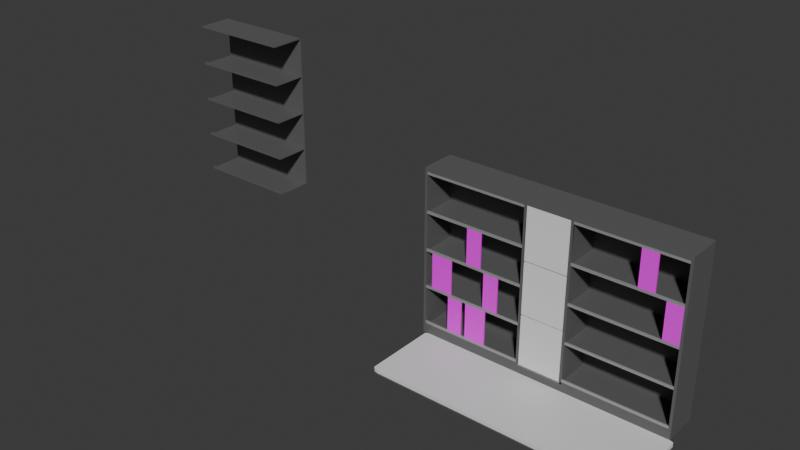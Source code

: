 # Source: LabBench.blend  (saved by Blender 4.0.36; exported with 4.5.12 LTS)
import bpy
from mathutils import Matrix  # noqa: F401  (used for matrix-valued properties, if any)

bpy.ops.wm.read_factory_settings(use_empty=True)
scene = bpy.context.scene
scene.name = 'Scene'

# ---- collections
col_labbench = bpy.data.collections.new('LabBench'); scene.collection.children.link(col_labbench)

# ---- images (referenced by path relative to the original .blend; pixels are not part of the script)
import os
ASSET_DIR = os.environ.get("B2B_ASSET_DIR", "")  # directory of the original .blend (textures are referenced by path, not embedded)
HERE = os.path.dirname(os.path.abspath(__file__))  # packed textures are extracted next to this script under _unpacked/

def load_image(name, relpath, width, height, colorspace="sRGB"):
    """Load a texture the original file referenced (path relative to the .blend, or extracted next to this script)."""
    p = next((c for c in (os.path.join(HERE, relpath), os.path.join(ASSET_DIR, relpath)) if relpath and os.path.exists(c)), "")
    if p:
        img = bpy.data.images.load(p, check_existing=True)
        img.name = name
    else:  # same state as the original file: an image datablock whose file is absent (Cycles renders it pink)
        img = bpy.data.images.new(name, width, height)
        img.source = "FILE"
        img.filepath = "//" + (relpath or name)
    img.colorspace_settings.name = colorspace
    return img
img_bigswitch_jpg = load_image('BigSwitch.jpg', 'BigSwitch.jpg', 1024, 1024, 'sRGB')
img_smallswitch_png = load_image('smallSwitch.png', 'smallSwitch.png', 1024, 1024, 'sRGB')

# ---- materials (node trees are filled in below, after node groups)
mat_benchgray = bpy.data.materials.new('BenchGray')
mat_benchgray.use_transparent_shadow = False
mat_railing = bpy.data.materials.new('Railing')
mat_railing.use_transparent_shadow = False
mat_largecomponentswitch = bpy.data.materials.new('LargeComponentSwitch')
mat_largecomponentswitch.use_transparent_shadow = False
mat_smallcomponent = bpy.data.materials.new('SmallComponent')
mat_smallcomponent.use_transparent_shadow = False
mat_table = bpy.data.materials.new('Table')
mat_table.use_transparent_shadow = False
mat_benchgray_001 = bpy.data.materials.new('BenchGray.001')
mat_benchgray_001.use_transparent_shadow = False
mat_railing_001 = bpy.data.materials.new('Railing.001')
mat_railing_001.use_transparent_shadow = False

# ---- material node trees
mat_benchgray.use_nodes = True; mat_benchgray.node_tree.nodes.clear()
_N = mat_benchgray.node_tree.nodes; _L = mat_benchgray.node_tree.links
n0 = _N.new('ShaderNodeBsdfPrincipled'); n0.name = 'Principled BSDF'; n0.location = (10, 300)
n0.inputs[0].default_value = (0.1189, 0.1189, 0.1189, 1.0)
n0.inputs[3].default_value = 1.45
n1 = _N.new('ShaderNodeOutputMaterial'); n1.name = 'Material Output'; n1.location = (300, 300)
_L.new(n0.outputs[0], n1.inputs[0])
n1.is_active_output = True
mat_railing.use_nodes = True; mat_railing.node_tree.nodes.clear()
_N = mat_railing.node_tree.nodes; _L = mat_railing.node_tree.links
n0 = _N.new('ShaderNodeBsdfPrincipled'); n0.name = 'Principled BSDF'; n0.location = (10, 300)
n0.inputs[0].default_value = (0.3984, 0.3984, 0.3984, 1.0)
n0.inputs[1].default_value = 0.3313
n0.inputs[3].default_value = 1.45
n1 = _N.new('ShaderNodeOutputMaterial'); n1.name = 'Material Output'; n1.location = (300, 300)
_L.new(n0.outputs[0], n1.inputs[0])
n1.is_active_output = True
mat_largecomponentswitch.use_nodes = True; mat_largecomponentswitch.node_tree.nodes.clear()
_N = mat_largecomponentswitch.node_tree.nodes; _L = mat_largecomponentswitch.node_tree.links
n0 = _N.new('ShaderNodeBsdfPrincipled'); n0.name = 'Principled BSDF'; n0.location = (10, 300)
n0.inputs[3].default_value = 1.45
n1 = _N.new('ShaderNodeOutputMaterial'); n1.name = 'Material Output'; n1.location = (300, 300)
n2 = _N.new('ShaderNodeTexImage'); n2.name = 'Image Texture'; n2.location = (-410, 232)
n2.width = 304
n2.image = img_bigswitch_jpg
_L.new(n0.outputs[0], n1.inputs[0])
_L.new(n2.outputs[0], n0.inputs[0])
n1.is_active_output = True
mat_smallcomponent.use_nodes = True; mat_smallcomponent.node_tree.nodes.clear()
_N = mat_smallcomponent.node_tree.nodes; _L = mat_smallcomponent.node_tree.links
n0 = _N.new('ShaderNodeBsdfPrincipled'); n0.name = 'Principled BSDF'; n0.location = (10, 300)
n0.inputs[3].default_value = 1.45
n1 = _N.new('ShaderNodeOutputMaterial'); n1.name = 'Material Output'; n1.location = (300, 300)
n2 = _N.new('ShaderNodeTexImage'); n2.name = 'Image Texture'; n2.location = (-450, 241)
n2.image = img_smallswitch_png
_L.new(n0.outputs[0], n1.inputs[0])
_L.new(n2.outputs[0], n0.inputs[0])
n1.is_active_output = True
mat_table.use_nodes = True; mat_table.node_tree.nodes.clear()
_N = mat_table.node_tree.nodes; _L = mat_table.node_tree.links
n0 = _N.new('ShaderNodeBsdfPrincipled'); n0.name = 'Principled BSDF'; n0.location = (10, 300)
n0.inputs[3].default_value = 1.45
n1 = _N.new('ShaderNodeOutputMaterial'); n1.name = 'Material Output'; n1.location = (300, 300)
_L.new(n0.outputs[0], n1.inputs[0])
n1.is_active_output = True
mat_benchgray_001.use_nodes = True; mat_benchgray_001.node_tree.nodes.clear()
_N = mat_benchgray_001.node_tree.nodes; _L = mat_benchgray_001.node_tree.links
n0 = _N.new('ShaderNodeBsdfPrincipled'); n0.name = 'Principled BSDF'; n0.location = (10, 300)
n0.inputs[0].default_value = (0.1189, 0.1189, 0.1189, 1.0)
n0.inputs[3].default_value = 1.45
n1 = _N.new('ShaderNodeOutputMaterial'); n1.name = 'Material Output'; n1.location = (300, 300)
_L.new(n0.outputs[0], n1.inputs[0])
n1.is_active_output = True
mat_railing_001.use_nodes = True; mat_railing_001.node_tree.nodes.clear()
_N = mat_railing_001.node_tree.nodes; _L = mat_railing_001.node_tree.links
n0 = _N.new('ShaderNodeBsdfPrincipled'); n0.name = 'Principled BSDF'; n0.location = (10, 300)
n0.inputs[0].default_value = (0.3984, 0.3984, 0.3984, 1.0)
n0.inputs[1].default_value = 0.3313
n0.inputs[3].default_value = 1.45
n1 = _N.new('ShaderNodeOutputMaterial'); n1.name = 'Material Output'; n1.location = (300, 300)
_L.new(n0.outputs[0], n1.inputs[0])
n1.is_active_output = True

# ---- world
world_world = bpy.data.worlds.new('World'); scene.world = world_world
world_world.use_nodes = True; world_world.node_tree.nodes.clear()
_N = world_world.node_tree.nodes; _L = world_world.node_tree.links
n0 = _N.new('ShaderNodeOutputWorld'); n0.name = 'World Output'; n0.location = (300, 300)
n1 = _N.new('ShaderNodeBackground'); n1.name = 'Background'; n1.location = (10, 300)
n1.inputs[0].default_value = (0.05088, 0.05088, 0.05088, 1.0)
_L.new(n1.outputs[0], n0.inputs[0])
n0.is_active_output = True
world_world.color = (0.05088, 0.05088, 0.05088)
world_world.use_sun_shadow = False
world_world.sun_shadow_jitter_overblur = 0.0

# ---- meshes
me_vert_007 = bpy.data.meshes.new('Vert.007')
me_vert_007.from_pydata([(-0.1968, -0.06867, 0.6011), (-0.9968, -0.06867, 0.6011), (-0.1968, -0.06867, 0.6211), (-0.9968, -0.06867, 0.6211), (-0.9968, -0.05867, 0.6011), (-0.1968, -0.05867, 0.6011), (-0.1968, -0.05867, 0.6211), (-0.9968, 0.2113, -0.6189), (-0.1968, 0.2113, -0.6189), (-0.1968, -0.06867, -0.5989), (-0.9968, 0.2113, -0.2989), (-0.1968, 0.2113, -0.2989), (-0.9968, -0.06867, -0.2989), (-0.9968, 0.2113, 0.001094), (-0.1968, 0.2113, 0.001094), (-0.9968, 0.2113, 0.3011), (-0.1968, 0.2113, 0.3011), (-0.1968, -0.06867, 0.3011), (-0.9968, -0.06867, 0.3011), (-0.9968, 0.2113, 0.6211), (-0.1968, 0.2113, 0.6211), (-0.1768, -0.06867, -0.6189), (-0.1768, 0.2113, -0.6189), (-0.1768, -0.06867, 0.6511), (-0.1768, 0.2113, 0.6511), (-1.017, 0.2113, 0.6511), (-1.017, -0.06867, 0.6511), (-1.017, 0.2113, -0.6189), (-1.017, -0.06867, -0.6189), (-0.9968, -0.06867, -0.5989), (-0.1968, -0.06867, -0.5789), (-0.9968, -0.06867, -0.5789), (-0.9968, -0.05867, -0.5989), (-0.1968, -0.05867, -0.5989), (-0.9968, -0.05867, -0.5789), (-0.1968, -0.05867, -0.5789), (-0.1968, -0.06867, -0.2989), (-0.1968, -0.06867, -0.2789), (-0.9968, -0.06867, -0.2789), (-0.9968, -0.05867, -0.2989), (-0.1968, -0.05867, -0.2989), (-0.9968, -0.05867, -0.2789), (-0.1968, -0.05867, -0.2789), (-0.1968, -0.06867, 0.001094), (-0.9968, -0.06867, 0.001094), (-0.1968, -0.06867, 0.02109), (-0.9968, -0.06867, 0.02109), (-0.9968, -0.05867, 0.001094), (-0.1968, -0.05867, 0.001094), (-0.9968, -0.05867, 0.02109), (-0.1968, -0.05867, 0.02109), (-0.1968, -0.06867, 0.3211), (-0.9968, -0.06867, 0.3211), (-0.9968, -0.05867, 0.3011), (-0.1968, -0.05867, 0.3011), (-0.9968, -0.05867, 0.3211), (-0.1968, -0.05867, 0.3211), (0.9782, -0.06867, 0.6011), (0.1782, -0.06867, 0.6011), (0.9782, -0.06867, 0.6211), (0.1782, -0.06867, 0.6211), (0.1782, -0.05867, 0.6011), (0.9782, -0.05867, 0.6011), (0.1782, -0.05867, 0.6211), (0.9782, -0.05867, 0.6211), (0.1782, 0.2113, -0.6189), (0.9782, 0.2113, -0.6189), (0.9782, -0.06867, -0.5989), (0.1782, 0.2113, -0.2989), (0.1782, -0.06867, -0.2989), (0.1782, 0.2113, 0.001094), (0.9782, 0.2113, 0.001094), (0.1782, 0.2113, 0.6211), (0.9782, 0.2113, 0.6211), (0.9982, -0.06867, -0.6189), (0.9982, 0.2113, -0.6189), (0.9982, -0.06867, 0.6511), (0.9982, 0.2113, 0.6511), (0.1582, 0.2113, 0.6511), (0.1582, -0.06867, 0.6511), (0.1582, 0.2113, -0.6189), (0.1582, -0.06867, -0.6189), (0.9782, -0.06867, -0.5789), (0.1782, -0.06867, -0.5789), (0.1782, -0.05867, -0.5989), (0.1782, -0.05867, -0.5789), (0.9782, -0.05867, -0.5789), (0.9782, -0.06867, -0.2989), (0.1782, -0.06867, -0.2789), (0.1782, -0.05867, -0.2989), (0.9782, -0.06867, 0.001094), (0.1782, -0.06867, 0.001094), (0.9782, -0.06867, 0.02109), (0.1782, -0.06867, 0.02109), (0.1782, -0.05867, 0.001094), (0.9782, -0.05867, 0.001094), (0.1782, -0.05867, 0.02109), (0.9782, -0.05867, 0.02109), (0.9782, -0.06867, 0.3211), (0.1782, -0.06867, 0.3211), (0.1782, -0.05867, 0.3211), (0.9782, -0.05867, 0.3211), (-0.1768, -0.06867, 0.6211), (0.1582, -0.06867, 0.6211), (-0.1768, 0.2113, 0.6211), (0.1582, 0.2113, 0.6211), (0.1782, -0.06867, -0.5989), (-1.017, -0.06867, 0.6211), (-0.1968, -0.06867, -0.6189), (-0.9968, -0.06867, -0.6189), (0.9982, -0.06867, 0.6211), (0.1782, -0.06867, -0.6189), (0.9982, -0.06867, -0.5989), (-0.1768, -0.06867, -0.6089), (0.1582, -0.06867, -0.6089), (-0.1968, 0.2113, -0.6789), (-0.9968, 0.2113, -0.6789), (-0.1768, 0.2113, -0.6789), (-1.017, 0.2113, -0.6789), (-1.017, -0.06867, -0.6789), (-0.1768, -0.06867, -0.6789), (0.9782, 0.2113, -0.6789), (0.1782, 0.2113, -0.6789), (0.9982, -0.06867, -0.6789), (0.9982, 0.2113, -0.6789), (0.1582, 0.2113, -0.6789), (0.1582, -0.06867, -0.6789), (-0.1968, 0.2113, 0.3111), (-0.9968, 0.2113, 0.3111), (-0.9968, -0.05867, 0.3111), (-0.9968, -0.06867, 0.3111), (-0.1968, -0.05867, 0.3111), (-0.9968, 0.2013, 0.6211), (-0.1968, 0.2013, 0.6211), (-0.9968, 0.2013, 0.3111), (-0.1968, 0.2013, 0.3111), (-0.1968, 0.2013, 0.001094), (-0.9968, 0.2013, 0.001094), (-0.1968, 0.2013, 0.3011), (-0.9968, 0.2013, 0.3011), (-0.1968, 0.2013, -0.2989), (-0.9968, 0.2013, -0.2989), (-0.1968, 0.2013, -0.6189), (-0.9968, 0.2013, -0.6189), (-0.9968, -0.05867, 0.006094), (-0.1968, -0.05867, 0.006094), (-0.1968, -0.06867, 0.006094), (-0.1968, 0.2113, 0.006094), (-0.1968, 0.2013, 0.006094), (-0.9968, 0.2013, 0.006094), (0.9782, 0.2013, -0.6189), (0.1782, 0.2013, -0.6189), (0.9782, 0.2013, 0.6211), (0.1782, 0.2013, 0.6211), (0.9782, 0.2113, 0.6161), (0.1782, 0.2113, 0.6161), (0.1782, 0.2009, -0.5989), (0.9782, 0.2009, -0.5989), (0.1782, 0.2113, -0.2889), (0.1782, 0.2113, 0.01109), (0.9782, 0.2113, 0.01109), (0.9782, 0.2013, -0.2989), (0.1782, -0.06867, 0.01109), (0.9782, -0.06867, 0.01109), (0.1782, -0.05867, 0.3011), (0.1782, 0.2113, 0.3011), (0.1782, -0.06867, 0.3011), (0.9782, 0.2113, 0.3111), (0.9782, -0.05867, 0.3111), (0.9782, -0.05867, 0.3011), (0.9782, -0.05867, 0.3061), (0.9782, 0.2113, 0.3061), (0.9782, -0.06867, 0.3011), (0.9782, 0.2113, 0.3011), (0.1782, 0.2113, 0.3111), (0.1782, -0.05867, 0.3111), (0.1782, -0.05867, 0.3061), (0.9782, -0.05867, -0.5989), (0.1782, 0.2113, 0.3061), (-0.9968, 0.2113, -0.2889), (-0.1968, 0.2113, -0.2889), (-0.9968, -0.06867, -0.2889), (-0.1968, -0.06867, -0.2889), (0.1794, 0.2113, -0.299), (0.9794, -0.06867, -0.299), (0.1794, -0.06867, -0.299), (0.9794, -0.06867, -0.279), (0.1794, -0.06867, -0.279), (0.1794, -0.05867, -0.279), (0.9794, -0.05867, -0.279), (0.1794, 0.2113, -0.289), (0.1794, -0.05867, -0.289), (0.9794, -0.05867, -0.289), (0.1794, 0.2013, -0.289), (0.9794, 0.2013, -0.299), (0.1794, 0.2013, -0.299), (0.9794, 0.2013, -0.289)], [(36, 40), (69, 88), (69, 89), (130, 18), (130, 129), (87, 90), (158, 68), (93, 162), (92, 163), (165, 178), (171, 173), (82, 86), (86, 67), (82, 59), (59, 87), (157, 161), (53, 139), (190, 183), (189, 192), (59, 184)], [(102, 2, 0, 9, 108, 21), (2, 0, 5, 6), (107, 102, 23, 26), (0, 1, 4, 5), (36, 12, 10, 11), (24, 25, 26, 23), (20, 19, 7, 27, 25, 24, 22, 8), (9, 30, 31, 29), (33, 32, 34, 35), (30, 9, 33, 35), (29, 31, 34, 32), (31, 30, 35, 34), (37, 38, 12, 36), (40, 39, 41, 42), (12, 38, 41, 39), (38, 37, 42, 41), (43, 45, 46, 44), (48, 50, 49, 47), (45, 50, 48, 43), (44, 47, 49, 46), (46, 45, 50, 49), (133, 132, 134, 135), (51, 56, 54, 17), (18, 53, 55, 52), (52, 51, 56, 55), (57, 59, 60, 58), (59, 64, 62, 57), (115, 117, 125, 122, 121, 124, 123, 126, 120, 119, 118, 116), (67, 82, 83, 106), (177, 84, 85, 86), (106, 83, 85, 84), (92, 97, 95, 90), (91, 94, 96, 93), (93, 92, 97, 96), (172, 98, 99, 166), (98, 101, 169, 172), (166, 164, 100, 99), (79, 78, 24, 23), (74, 123, 124, 75), (78, 105, 104, 24), (77, 78, 79, 76), (62, 57, 58, 61), (60, 58, 106), (79, 23, 102, 103), (73, 66, 150, 152), (28, 21, 109, 29, 3, 107), (29, 109, 21, 108, 9), (1, 0, 2, 3), (60, 59, 110, 76, 79, 103), (81, 111, 106, 60, 103), (111, 74, 112, 67, 106, 81), (74, 76, 110, 59, 67, 112), (127, 128, 134, 135), (80, 22, 104, 105), (24, 104, 102, 23), (102, 104, 20, 2), (79, 103, 60, 63, 72, 105, 78), (81, 114, 113, 21), (36, 11, 8, 108), (75, 124, 121, 122, 125, 117, 115, 116, 118, 27, 7, 8, 22, 80, 65, 66), (26, 25, 27, 118, 119, 28), (166, 165, 72, 63), (70, 165, 166, 91), (91, 69, 68, 70), (65, 68, 69, 111), (16, 17, 2, 20), (14, 11, 36, 43), (15, 128, 127, 16), (15, 16, 138, 139), (13, 14, 11, 10), (8, 7, 10, 11), (20, 127, 128, 19), (20, 19, 132, 133), (135, 134, 139, 138), (102, 2, 3, 107, 132, 19, 20, 133), (137, 136, 138, 139), (16, 14, 136, 138), (14, 13, 137, 136), (13, 15, 139, 137), (15, 16, 14, 13), (136, 137, 141, 140), (140, 141, 143, 142), (7, 109, 143), (109, 108, 142, 143), (81, 21, 120, 126), (81, 126, 123, 74, 111), (21, 28, 119, 120), (12, 109, 143, 10), (3, 12, 10, 19), (17, 16, 14, 43), (43, 48, 145, 146), (144, 145, 146, 147, 148, 149), (137, 136, 148, 149), (47, 137, 149, 144), (136, 14, 147, 148), (44, 137, 136, 43), (77, 75, 80, 78), (65, 72, 153, 151), (72, 73, 152, 153), (66, 65, 151, 150), (151, 150, 152, 153), (59, 73, 154), (72, 60, 155), (60, 155, 154, 59), (90, 172, 173, 71), (84, 177, 157, 156), (172, 59, 154, 173), (91, 70, 159, 162), (71, 90, 163, 160), (90, 92, 93, 91), (159, 162, 163, 160), (71, 90, 91, 70, 159, 160), (98, 101, 100, 99), (166, 164, 176), (169, 172, 170), (173, 169, 168, 167), (164, 165, 174, 175), (172, 166, 164, 100, 101, 169), (83, 82, 67, 177, 86, 85), (168, 167, 174, 175), (165, 173, 169, 166), (182, 180, 179, 181), (129, 131, 127, 134), (52, 18, 17, 51), (17, 18, 139, 138), (131, 54, 17, 18, 53, 129, 55, 56), (187, 186, 189, 188), (187, 185, 184, 186), (184, 185, 195, 194), (75, 77, 76, 74), (177, 67, 157), (71, 157, 177, 67, 90), (193, 191, 192, 196), (111, 65, 142, 108)])
me_vert_007.polygons.foreach_set('material_index', [0, 1, 0, 1, 0, 0, 0, 1, 1, 1, 1, 1, 1, 1, 1, 1, 1, 1, 1, 1, 1, 0, 1, 1, 1, 1, 1, 0, 1, 1, 1, 1, 1, 1, 1, 1, 1, 0, 0, 0, 0, 1, 1, 0, 0, 0, 0, 1, 0, 0, 0, 0, 1, 0, 0, 0, 1, 1, 0, 0, 0, 0, 0, 0, 0, 0, 0, 0, 1, 0, 0, 0, 0, 1, 0, 0, 1, 0, 1, 0, 0, 0, 0, 0, 0, 0, 0, 0, 0, 0, 1, 0, 0, 1, 0, 0, 0, 0, 0, 0, 0, 0, 1, 0, 0, 0, 0, 0, 1, 1, 0, 0, 1, 1, 1, 1, 1, 1, 1, 0, 0, 0, 0, 1, 0, 1, 1, 1, 0, 0, 1, 0, 0, 0])
_uv = me_vert_007.uv_layers.new(name='UVMap')
_uv.uv.foreach_set('vector', [0.0, 0.0, 0.0, 0.0, 0.0, 0.0, 0.0, 0.0, 0.0, 0.0, 0.0, 0.0, 0.4836, 3.541e-11, 0.4836, 1.485e-18, 0.4836, 0.01235, 0.4836, 0.01235, 0.0, 0.0, 0.0, 0.0, 0.0, 0.0, 0.0, 0.0, 0.4836, 1.485e-18, 0.4836, 0.01235, 0.4836, 0.9877, 0.4836, 0.01235, 0.0, 0.0, 0.0, 0.0, 0.0, 0.0, 0.0, 0.0, 0.0, 0.0, 0.0, 0.0, 0.0, 0.0, 0.0, 0.0, 0.0, 0.0, 0.0, 0.0, 0.0, 0.0, 0.0, 0.0, 0.0, 0.0, 0.0, 0.0, 0.0, 0.0, 0.0, 0.0, 0.316, 1.08, 0.5504, 1.08, 0.5504, -0.09032, 0.316, -0.09032, 0.4836, -7.366e-08, 0.4836, 0.9877, 0.4836, 0.9877, 0.4836, -7.362e-08, 0.4836, 3.541e-11, 0.4836, 1.485e-18, 0.4836, 0.01235, 0.4836, 0.01235, 0.4836, 0.01235, 0.4836, 0.01235, 0.4836, -3.449e-08, 0.4836, -3.453e-08, 0.4836, 0.9877, 0.4836, -7.366e-08, 0.4836, -7.367e-08, 0.4836, 0.9877, 0.4836, -7.366e-08, 0.4836, 0.01235, 0.0, 0.0, 0.0, 0.0, 0.4836, -7.366e-08, 0.4836, 0.9877, 0.4836, 0.9877, 0.4836, -7.362e-08, 0.4836, 0.01235, 0.4836, 0.01235, 0.4836, -3.449e-08, 0.4836, -3.453e-08, 0.4836, 0.9877, 0.4836, -7.366e-08, 0.4836, -7.367e-08, 0.4836, 0.9877, 0.316, 1.08, 0.5504, 1.08, 0.5504, -0.09032, 0.316, -0.09032, 0.4836, -7.366e-08, 0.4836, -7.362e-08, 0.4836, 0.9877, 0.4836, 0.9877, 0.4836, 3.541e-11, 0.4836, 0.01235, 0.4836, 0.01235, 0.4836, 1.485e-18, 0.4836, 0.01235, 0.4836, -3.453e-08, 0.4836, -3.449e-08, 0.4836, 0.01235, 0.4836, 0.9877, 0.4836, -7.366e-08, 0.4836, -7.367e-08, 0.4836, 0.9877, 0.0, 0.0, 0.0, 0.0, 0.0, 0.0, 0.0, 0.0, 0.4836, 3.541e-11, 0.4836, 0.01235, 0.4836, 0.01235, 0.4836, 1.485e-18, 0.4836, 0.01235, 0.4836, -3.453e-08, 0.4836, -3.449e-08, 0.4836, 0.01235, 0.4836, 0.9877, 0.4836, -7.366e-08, 0.4836, -7.367e-08, 0.4836, 0.9877, 0.316, 1.08, 0.5504, 1.08, 0.5504, -0.09032, 0.316, -0.09032, 0.4836, 3.541e-11, 0.4836, 0.01235, 0.4836, 0.01235, 0.4836, 1.485e-18, 0.0, 0.0, 0.0, 0.0, 0.0, 0.0, 0.0, 0.0, 0.0, 0.0, 0.0, 0.0, 0.0, 0.0, 0.0, 0.0, 0.0, 0.0, 0.0, 0.0, 0.0, 0.0, 0.0, 0.0, 0.316, 1.08, 0.5504, 1.08, 0.5504, -0.09032, 0.316, -0.09032, 0.4836, -7.366e-08, 0.4836, 0.9877, 0.4836, 0.9877, 0.4836, -7.362e-08, 0.4836, 0.01235, 0.4836, 0.01235, 0.4836, -3.449e-08, 0.4836, -3.453e-08, 0.4836, 3.541e-11, 0.4836, 0.01235, 0.4836, 0.01235, 0.4836, 1.485e-18, 0.4836, 0.01235, 0.4836, -3.453e-08, 0.4836, -3.449e-08, 0.4836, 0.01235, 0.4836, 0.9877, 0.4836, -7.366e-08, 0.4836, -7.367e-08, 0.4836, 0.9877, 0.316, 1.08, 0.5504, 1.08, 0.5504, -0.09032, 0.316, -0.09032, 0.4836, 3.541e-11, 0.4836, 0.01235, 0.4836, 0.01235, 0.4836, 1.485e-18, 0.4836, 0.01235, 0.4836, -3.453e-08, 0.4836, -3.449e-08, 0.4836, 0.01235, 0.0, 0.0, 0.0, 0.0, 0.0, 0.0, 0.0, 0.0, 0.0, 0.0, 0.0, 0.0, 0.0, 0.0, 0.0, 0.0, 0.0, 0.0, 0.0, 0.0, 0.0, 0.0, 0.0, 0.0, 0.0, 0.0, 0.0, 0.0, 0.0, 0.0, 0.0, 0.0, 0.4836, 0.01235, 0.4836, 1.485e-18, 0.316, -0.09032, 0.0, 0.0, 0.0, 0.0, 0.316, -0.09032, 0.0, 0.0, 0.0, 0.0, 0.0, 0.0, 0.0, 0.0, 0.0, 0.0, 0.0, 0.0, 0.0, 0.0, 0.0, 0.0, 0.0, 0.0, 0.0, 0.0, 0.0, 0.0, 0.0, 0.0, 0.0, 0.0, 0.0, 0.0, 0.0, 0.0, 0.0, 0.0, 0.0, 0.0, 0.0, 0.0, 0.0, 0.0, 0.316, 1.08, 0.4836, 0.01235, 0.4836, 1.485e-18, 0.4836, 3.541e-11, 0.0, 0.0, 0.0, 0.0, 0.0, 0.0, 0.0, 0.0, 0.0, 0.0, 0.0, 0.0, 0.0, 0.0, 0.0, 0.0, 0.0, 0.0, 0.0, 0.0, 0.0, 0.0, 0.0, 0.0, 0.0, 0.0, 0.0, 0.0, 0.0, 0.0, 0.0, 0.0, 0.0, 0.0, 0.0, 0.0, 0.0, 0.0, 0.0, 0.0, 0.0, 0.0, 0.0, 0.0, 0.0, 0.0, 0.0, 0.0, 0.0, 0.0, 0.0, 0.0, 0.0, 0.0, 0.0, 0.0, 0.0, 0.0, 0.0, 0.0, 0.0, 0.0, 0.0, 0.0, 0.0, 0.0, 0.0, 0.0, 0.0, 0.0, 0.0, 0.0, 0.0, 0.0, 0.0, 0.0, 0.0, 0.0, 0.0, 0.0, 0.0, 0.0, 0.0, 0.0, 0.0, 0.0, 0.0, 0.0, 0.0, 0.0, 0.0, 0.0, 0.0, 0.0, 0.0, 0.0, 0.0, 0.0, 0.0, 0.0, 0.0, 0.0, 0.0, 0.0, 0.0, 0.0, 0.0, 0.0, 0.0, 0.0, 0.0, 0.0, 0.0, 0.0, 0.0, 0.0, 0.0, 0.0, 0.0, 0.0, 0.0, 0.0, 0.0, 0.0, 0.0, 0.0, 0.0, 0.0, 0.0, 0.0, 0.0, 0.0, 0.0, 0.0, 0.0, 0.0, 0.0, 0.0, 0.0, 0.0, 0.0, 0.0, 0.0, 0.0, 0.0, 0.0, 0.0, 0.0, 0.0, 0.0, 0.0, 0.0, 0.0, 0.0, 0.0, 0.0, 0.0, 0.0, 0.0, 0.0, 0.0, 0.0, 0.0, 0.0, 0.0, 0.0, 0.0, 0.0, 0.0, 0.0, 0.0, 0.0, 0.0, 0.0, 0.0, 0.0, 0.0, 0.0, 0.0, 0.0, 0.0, 0.0, 0.0, 0.0, 0.0, 0.0, 0.0, 0.0, 0.0, 0.0, 0.0, 0.0, 0.0, 0.0, 0.0, 0.0, 0.0, 0.0, 0.0, 0.0, 0.0, 0.0, 0.0, 0.0, 0.0, 0.0, 0.0, 0.0, 0.0, 0.0, 0.0, 0.0, 0.0, 0.0, 0.0, 0.0, 0.0, 0.0, 0.0, 0.0, 0.0, 0.0, 0.0, 0.0, 0.0, 0.0, 0.0, 0.0, 0.0, 0.0, 0.0, 0.0, 0.0, 0.0, 0.0, 0.0, 0.0, 0.0, 0.0, 0.0, 0.0, 0.0, 0.0, 0.0, 0.0, 0.0, 0.0, 0.0, 0.0, 0.0, 0.0, 0.0, 0.0, 0.0, 0.0, 0.0, 0.0, 0.0, 0.0, 0.0, 0.0, 0.0, 0.0, 0.0, 0.0, 0.0, 0.0, 0.0, 0.0, 0.0, 0.0, 0.0, 0.0, 0.0, 0.0, 0.0, 0.0, 0.0, 0.0, 0.0, 0.0, 0.0, 0.0, 0.0, 0.0, 0.0, 0.0, 0.0, 0.0, 0.0, 0.0, 0.0, 0.0, 0.0, 0.0, 0.0, 0.0, 0.0, 0.0, 0.0, 0.0, 0.0, 0.0, 0.0, 0.0, 0.0, 0.0, 0.0, 0.0, 0.0, 0.0, 0.0, 0.0, 0.0, 0.0, 0.0, 0.0, 0.0, 0.0, 0.0, 0.0, 0.0, 0.0, 0.0, 0.0, 0.0, 0.0, 0.0, 0.0, 0.0, 0.0, 0.0, 0.0, 0.0, 0.0, 0.0, 0.0, 0.0, 0.0, 0.0, 0.0, 0.0, 0.0, 0.0, 0.0, 0.0, 0.0, 0.0, 0.0, 0.0, 0.0, 0.0, 0.0, 0.0, 0.0, 0.0, 0.0, 0.0, 0.0, 0.0, 0.0, 0.0, 0.0, 0.0, 0.0, 0.0, 0.0, 0.0, 0.0, 0.0, 0.0, 0.0, 0.0, 0.0, 0.0, 0.0, 0.0, 0.0, 0.0, 0.0, 0.0, 0.0, 0.0, 0.0, 0.0, 0.0, 0.0, 0.0, 0.0, 0.0, 0.0, 0.0, 0.0, 0.0, 0.4836, 1.485e-18, 0.4836, 0.01235, 0.4836, 0.01235, 0.4836, 1.485e-18, 0.0, 0.0, 0.0, 0.0, 0.0, 0.0, 0.0, 0.0, 0.0, 0.0, 0.0, 0.0, 0.0, 0.0, 0.0, 0.0, 0.0, 0.0, 0.0, 0.0, 0.0, 0.0, 0.0, 0.0, 0.0, 0.0, 0.0, 0.0, 0.0, 0.0, 0.0, 0.0, 0.0, 0.0, 0.0, 0.0, 0.316, -0.09032, 0.0, 0.0, 0.0, 0.0, 0.316, 1.08, 0.0, 0.0, 0.0, 0.0, 0.0, 0.0, 0.0, 0.0, 0.0, 0.0, 0.0, 0.0, 0.0, 0.0, 0.0, 0.0, 0.0, 0.0, 0.0, 0.0, 0.0, 0.0, 0.0, 0.0, 0.0, 0.0, 0.0, 0.0, 0.0, 0.0, 0.0, 0.0, 0.0, 0.0, 0.0, 0.0, 0.0, 0.0, 0.0, 0.0, 0.0, 0.0, 0.0, 0.0, 0.0, 0.0, 0.0, 0.0, 0.0, 0.0, 0.0, 0.0, 0.5504, -0.09032, 0.0, 0.0, 0.0, 0.0, 0.5504, 1.08, 0.0, 0.0, 0.0, 0.0, 0.0, 0.0, 0.0, 0.0, 0.4836, 0.9877, 0.4836, -7.366e-08, 0.4836, -7.366e-08, 0.4836, 0.9877, 0.0, 0.0, 0.0, 0.0, 0.0, 0.0, 0.0, 0.0, 0.0, 0.0, 0.0, 0.0, 0.0, 0.0, 0.0, 0.0, 0.0, 0.0, 0.0, 0.0, 0.0, 0.0, 0.0, 0.0, 0.4836, 1.485e-18, 0.4836, 3.541e-11, 0.4836, 0.9877, 0.4836, 0.01235, 0.0, 0.0, 0.0, 0.0, 0.0, 0.0, 0.0, 0.0, 0.0, 0.0, 0.0, 0.0, 0.0, 0.0, 0.0, 0.0, 0.0, 0.0, 0.0, 0.0, 0.4836, 3.541e-11, 0.4836, 0.01235, 0.4836, 0.9877, 0.4836, 0.01235, 0.4836, 0.01235, 0.4836, 0.9877, 0.4836, 0.9877, 0.4836, 0.01235, 0.4836, 1.485e-18, 0.4836, 0.01235, 0.0, 0.0, 0.0, 0.0, 0.0, 0.0, 0.0, 0.0, 0.0, 0.0, 0.0, 0.0, 0.0, 0.0, 0.0, 0.0, 0.4836, 1.485e-18, 0.4836, 0.01235, 0.4836, 0.9877, 0.4836, 0.9877, 0.4836, -7.362e-08, 0.4836, 0.01235, 0.4836, 0.9877, 0.4836, 3.541e-11, 0.4836, 1.485e-18, 0.4836, 0.01235, 0.4836, -7.367e-08, 0.4836, 0.9877, 0.0, 0.0, 0.0, 0.0, 0.0, 0.0, 0.0, 0.0, 0.0, 0.0, 0.0, 0.0, 0.0, 0.0, 0.0, 0.0, 0.0, 0.0, 0.0, 0.0, 0.0, 0.0, 0.0, 0.0, 0.0, 0.0, 0.0, 0.0, 0.0, 0.0, 0.0, 0.0, 0.4836, 0.01235, 0.4836, 0.01235, 0.4836, 1.485e-18, 0.4836, 3.541e-11, 0.4836, 1.485e-18, 0.4836, 0.01235, 0.0, 0.0, 0.0, 0.0, 0.0, 0.0, 0.0, 0.0, 0.4836, 1.485e-18, 0.4836, 0.01235, 0.0, 0.0, 0.0, 0.0, 0.4836, 0.9877, 0.4836, -7.367e-08, 0.4836, 0.9877, 0.4836, -7.366e-08, 0.4836, -7.367e-08, 0.4836, 0.9877, 0.4836, 0.01235, 0.4836, 0.01235, 0.4836, 1.485e-18, 0.4836, 3.541e-11, 0.4836, 1.485e-18, 0.4836, 0.01235, 0.0, 0.0, 0.0, 0.0, 0.0, 0.0, 0.0, 0.0, 0.0, 0.0, 0.0, 0.0, 0.4836, -7.366e-08, 0.4836, 1.485e-18, 0.4836, -7.366e-08, 0.0, 0.0, 0.4836, -7.366e-08, 0.4836, 0.01235, 0.4836, 1.485e-18, 0.0, 0.0, 0.0, 0.0, 0.0, 0.0, 0.0, 0.0, 0.0, 0.0, 0.0, 0.0, 0.0, 0.0, 0.0, 0.0, 0.0, 0.0])
me_vert_007.materials.append(mat_benchgray)
me_vert_007.materials.append(mat_railing)
me_vert_007.update()
me_cube_007 = bpy.data.meshes.new('Cube.007')
me_cube_007.from_pydata([(-2.235e-08, -4.657e-09, 0.0), (-2.235e-08, -4.657e-09, 0.28), (-2.235e-08, 0.01, 0.0), (-2.235e-08, 0.01, 0.28), (0.17, -4.657e-09, 0.0), (0.17, -4.657e-09, 0.28), (0.17, 0.01, 0.0), (0.17, 0.01, 0.28)], [], [(0, 1, 3, 2), (2, 3, 7, 6), (6, 7, 5, 4), (4, 5, 1, 0), (2, 6, 4, 0), (7, 3, 1, 5)])
_uv = me_cube_007.uv_layers.new(name='UVMap')
_uv.uv.foreach_set('vector', [0.375, 0.0, 0.625, 0.0, 0.625, 0.25, 0.375, 0.25, 0.7305, 0.3333, 0.9805, 0.3333, 0.9805, 0.5833, 0.7305, 0.5833, 0.7454, 0.3385, 0.9954, 0.3385, 0.9954, 0.5885, 0.7454, 0.5885, 0.9955, 0.0002662, 0.9955, 0.9995, 0.006638, 0.9995, 0.006638, 0.0002662, 0.125, 0.5, 0.375, 0.5, 0.375, 0.75, 0.125, 0.75, 0.625, 0.5, 0.875, 0.5, 0.875, 0.75, 0.625, 0.75])
me_cube_007.materials.append(mat_largecomponentswitch)
me_cube_007.update()
me_cube_002 = bpy.data.meshes.new('Cube.002')
me_cube_002.from_pydata([(-2.235e-08, -4.657e-09, -1.49e-08), (-2.235e-08, -4.657e-09, 0.28), (-2.235e-08, 0.01, -1.49e-08), (-2.235e-08, 0.01, 0.28), (0.17, -4.657e-09, -1.49e-08), (0.17, -4.657e-09, 0.28), (0.17, 0.01, -1.49e-08), (0.17, 0.01, 0.28)], [], [(0, 1, 3, 2), (2, 3, 7, 6), (6, 7, 5, 4), (4, 5, 1, 0), (2, 6, 4, 0), (7, 3, 1, 5)])
_uv = me_cube_002.uv_layers.new(name='UVMap')
_uv.uv.foreach_set('vector', [0.375, 0.0, 0.625, 0.0, 0.625, 0.25, 0.375, 0.25, 0.7305, 0.3333, 0.9805, 0.3333, 0.9805, 0.5833, 0.7305, 0.5833, 0.7454, 0.3385, 0.9954, 0.3385, 0.9954, 0.5885, 0.7454, 0.5885, 0.9955, 0.0002662, 0.9955, 0.9995, 0.006638, 0.9995, 0.006638, 0.0002662, 0.125, 0.5, 0.375, 0.5, 0.375, 0.75, 0.125, 0.75, 0.625, 0.5, 0.875, 0.5, 0.875, 0.75, 0.625, 0.75])
me_cube_002.materials.append(mat_largecomponentswitch)
me_cube_002.update()
me_cube_001 = bpy.data.meshes.new('Cube.001')
me_cube_001.from_pydata([(3.725e-09, -4.657e-09, 0.0), (3.725e-09, -4.657e-09, 0.28), (3.725e-09, 0.01, 0.0), (3.725e-09, 0.01, 0.28), (0.12, -4.657e-09, 0.0), (0.12, -4.657e-09, 0.28), (0.12, 0.01, 0.0), (0.12, 0.01, 0.28)], [], [(0, 1, 3, 2), (2, 3, 7, 6), (6, 7, 5, 4), (4, 5, 1, 0), (2, 6, 4, 0), (7, 3, 1, 5)])
_uv = me_cube_001.uv_layers.new(name='UVMap')
_uv.uv.foreach_set('vector', [0.3221, 0.1501, 0.3221, 0.01079, 0.6555, 0.01079, 0.6555, 0.1501, 0.3221, 0.1839, 0.3221, 0.04461, 0.6555, 0.04461, 0.6555, 0.1839, 0.32, 0.1612, 0.32, 0.02189, 0.6534, 0.02189, 0.6534, 0.1612, 1.006, -0.0003862, 1.006, 0.9975, 0.00253, 0.9975, 0.002529, -0.0003862, 0.66, 0.2061, 0.3266, 0.2061, 0.3266, 0.06686, 0.66, 0.06686, 1.0, 0.4304, 0.6667, 0.4304, 0.6667, 0.2911, 1.0, 0.2911])
me_cube_001.materials.append(mat_smallcomponent)
me_cube_001.update()
me_cube_003 = bpy.data.meshes.new('Cube.003')
me_cube_003.from_pydata([(3.725e-09, -4.657e-09, -1.49e-08), (3.725e-09, -4.657e-09, 0.28), (3.725e-09, 0.01, -1.49e-08), (3.725e-09, 0.01, 0.28), (0.12, -4.657e-09, -1.49e-08), (0.12, -4.657e-09, 0.28), (0.12, 0.01, -1.49e-08), (0.12, 0.01, 0.28)], [], [(0, 1, 3, 2), (2, 3, 7, 6), (6, 7, 5, 4), (4, 5, 1, 0), (2, 6, 4, 0), (7, 3, 1, 5)])
_uv = me_cube_003.uv_layers.new(name='UVMap')
_uv.uv.foreach_set('vector', [0.3221, 0.1501, 0.3221, 0.01079, 0.6555, 0.01079, 0.6555, 0.1501, 0.3221, 0.1839, 0.3221, 0.04461, 0.6555, 0.04461, 0.6555, 0.1839, 0.32, 0.1612, 0.32, 0.02189, 0.6534, 0.02189, 0.6534, 0.1612, 1.006, -0.0003862, 1.006, 0.9975, 0.00253, 0.9975, 0.002529, -0.0003862, 0.66, 0.2061, 0.3266, 0.2061, 0.3266, 0.06686, 0.66, 0.06686, 1.0, 0.4304, 0.6667, 0.4304, 0.6667, 0.2911, 1.0, 0.2911])
me_cube_003.materials.append(mat_smallcomponent)
me_cube_003.update()
me_cube_008 = bpy.data.meshes.new('Cube.008')
me_cube_008.from_pydata([(3.725e-09, -4.657e-09, -1.49e-08), (3.725e-09, -4.657e-09, 0.28), (3.725e-09, 0.01, -1.49e-08), (3.725e-09, 0.01, 0.28), (0.12, -4.657e-09, -1.49e-08), (0.12, -4.657e-09, 0.28), (0.12, 0.01, -1.49e-08), (0.12, 0.01, 0.28)], [], [(0, 1, 3, 2), (2, 3, 7, 6), (6, 7, 5, 4), (4, 5, 1, 0), (2, 6, 4, 0), (7, 3, 1, 5)])
_uv = me_cube_008.uv_layers.new(name='UVMap')
_uv.uv.foreach_set('vector', [0.3221, 0.1501, 0.3221, 0.01079, 0.6555, 0.01079, 0.6555, 0.1501, 0.3221, 0.1839, 0.3221, 0.04461, 0.6555, 0.04461, 0.6555, 0.1839, 0.32, 0.1612, 0.32, 0.02189, 0.6534, 0.02189, 0.6534, 0.1612, 1.006, -0.0003862, 1.006, 0.9975, 0.00253, 0.9975, 0.002529, -0.0003862, 0.66, 0.2061, 0.3266, 0.2061, 0.3266, 0.06686, 0.66, 0.06686, 1.0, 0.4304, 0.6667, 0.4304, 0.6667, 0.2911, 1.0, 0.2911])
me_cube_008.materials.append(mat_smallcomponent)
me_cube_008.update()
me_cube_014 = bpy.data.meshes.new('Cube.014')
me_cube_014.from_pydata([(3.725e-09, -4.657e-09, -1.49e-08), (3.725e-09, -4.657e-09, 0.28), (3.725e-09, 0.01, -1.49e-08), (3.725e-09, 0.01, 0.28), (0.12, -4.657e-09, -1.49e-08), (0.12, -4.657e-09, 0.28), (0.12, 0.01, -1.49e-08), (0.12, 0.01, 0.28)], [], [(0, 1, 3, 2), (2, 3, 7, 6), (6, 7, 5, 4), (4, 5, 1, 0), (2, 6, 4, 0), (7, 3, 1, 5)])
_uv = me_cube_014.uv_layers.new(name='UVMap')
_uv.uv.foreach_set('vector', [0.3221, 0.1501, 0.3221, 0.01079, 0.6555, 0.01079, 0.6555, 0.1501, 0.3221, 0.1839, 0.3221, 0.04461, 0.6555, 0.04461, 0.6555, 0.1839, 0.32, 0.1612, 0.32, 0.02189, 0.6534, 0.02189, 0.6534, 0.1612, 1.006, -0.0003862, 1.006, 0.9975, 0.00253, 0.9975, 0.002529, -0.0003862, 0.66, 0.2061, 0.3266, 0.2061, 0.3266, 0.06686, 0.66, 0.06686, 1.0, 0.4304, 0.6667, 0.4304, 0.6667, 0.2911, 1.0, 0.2911])
me_cube_014.materials.append(mat_smallcomponent)
me_cube_014.update()
me_cube_015 = bpy.data.meshes.new('Cube.015')
me_cube_015.from_pydata([(3.725e-09, -4.657e-09, -1.49e-08), (3.725e-09, -4.657e-09, 0.28), (3.725e-09, 0.01, -1.49e-08), (3.725e-09, 0.01, 0.28), (0.12, -4.657e-09, -1.49e-08), (0.12, -4.657e-09, 0.28), (0.12, 0.01, -1.49e-08), (0.12, 0.01, 0.28)], [], [(0, 1, 3, 2), (2, 3, 7, 6), (6, 7, 5, 4), (4, 5, 1, 0), (2, 6, 4, 0), (7, 3, 1, 5)])
_uv = me_cube_015.uv_layers.new(name='UVMap')
_uv.uv.foreach_set('vector', [0.3221, 0.1501, 0.3221, 0.01079, 0.6555, 0.01079, 0.6555, 0.1501, 0.3221, 0.1839, 0.3221, 0.04461, 0.6555, 0.04461, 0.6555, 0.1839, 0.32, 0.1612, 0.32, 0.02189, 0.6534, 0.02189, 0.6534, 0.1612, 1.006, -0.0003862, 1.006, 0.9975, 0.00253, 0.9975, 0.002529, -0.0003862, 0.66, 0.2061, 0.3266, 0.2061, 0.3266, 0.06686, 0.66, 0.06686, 1.0, 0.4304, 0.6667, 0.4304, 0.6667, 0.2911, 1.0, 0.2911])
me_cube_015.materials.append(mat_smallcomponent)
me_cube_015.update()
me_cube_011 = bpy.data.meshes.new('Cube.011')
me_cube_011.from_pydata([(0.0, -4.657e-09, -1.49e-08), (0.0, -4.657e-09, 0.405), (0.0, 0.01, -1.49e-08), (0.0, 0.01, 0.405), (0.33, -4.657e-09, -1.49e-08), (0.33, -4.657e-09, 0.405), (0.33, 0.01, -1.49e-08), (0.33, 0.01, 0.405)], [], [(0, 1, 3, 2), (2, 3, 7, 6), (6, 7, 5, 4), (4, 5, 1, 0), (2, 6, 4, 0), (7, 3, 1, 5)])
_uv = me_cube_011.uv_layers.new(name='UVMap')
_uv.uv.foreach_set('vector', [0.9571, 0.5786, 0.9571, 0.0, 0.9714, 0.0, 0.9714, 0.5786, 0.2341, 0.2581, 0.2341, 0.105, 0.3453, 0.105, 0.3453, 0.2581, 0.9714, 0.5786, 0.9714, 0.0, 0.9857, 0.0, 0.9857, 0.5786, 0.7946, 0.3447, 0.7946, 0.6796, 0.1618, 0.6796, 0.1618, 0.3447, 1.0, -1.137e-09, 1.0, 0.4786, 0.9857, 0.4786, 0.9857, -5.122e-10, 1.0, 0.4786, 1.0, 0.9571, 0.9857, 0.9571, 0.9857, 0.4786])
me_cube_011.materials.append(None)
me_cube_011.update()
me_cube_016 = bpy.data.meshes.new('Cube.016')
me_cube_016.from_pydata([(-0.9949, -0.2245, -0.03), (-0.9949, -0.2274, -0.02985), (-1.005, -0.2245, -0.02985), (-0.995, -0.2265, -0.02996), (-1.001, -0.2262, -0.02994), (-1.002, -0.2265, -0.02985), (-1.002, -0.2245, -0.02996), (-0.9949, -0.2274, -0.00015), (-0.9949, -0.2245, 1.453e-08), (-1.005, -0.2245, -0.00015), (-0.995, -0.2265, -4.392e-05), (-1.001, -0.2262, -6.338e-05), (-1.002, -0.2245, -4.392e-05), (-1.002, -0.2265, -0.00015), (-1.005, 0.3497, -0.02985), (-0.9949, 0.3526, -0.03), (-1.002, 0.3518, -0.02996), (-0.9949, 0.3526, 1.453e-08), (-1.005, 0.3497, -0.00015), (-1.002, 0.3518, -4.392e-05), (0.9949, -0.2245, -0.03), (1.005, -0.2245, -0.02985), (0.9949, -0.2274, -0.02985), (1.002, -0.2245, -0.02996), (1.001, -0.2262, -0.02994), (1.002, -0.2265, -0.02985), (0.995, -0.2265, -0.02996), (0.9949, -0.2245, 1.453e-08), (0.9949, -0.2274, -0.00015), (1.005, -0.2245, -0.00015), (0.995, -0.2265, -4.392e-05), (1.001, -0.2262, -6.338e-05), (1.002, -0.2265, -0.00015), (1.002, -0.2245, -4.392e-05), (1.005, 0.3497, -0.02985), (0.9949, 0.3526, -0.03), (1.002, 0.3518, -0.02996), (1.005, 0.3497, -0.00015), (0.9949, 0.3526, 1.453e-08), (1.002, 0.3518, -4.392e-05), (-0.9595, -0.2474, -1.453e-08), (-1.01, -0.2324, -1.453e-08), (-0.9788, -0.2463, -1.453e-08), (-0.9952, -0.243, -1.453e-08), (-1.006, -0.2381, -1.453e-08), (-1.01, -0.2324, 0.03), (-0.9595, -0.2474, 0.03), (-1.006, -0.2381, 0.03), (-0.9952, -0.243, 0.03), (-0.9788, -0.2463, 0.03), (-1.01, 0.3376, -1.453e-08), (-0.9595, 0.3526, -1.453e-08), (-1.006, 0.3433, -1.453e-08), (-0.9952, 0.3482, -1.453e-08), (-0.9788, 0.3515, -1.453e-08), (-0.9595, 0.3526, 0.03), (-1.01, 0.3376, 0.03), (-0.9788, 0.3515, 0.03), (-0.9952, 0.3482, 0.03), (-1.006, 0.3433, 0.03), (1.01, -0.2324, -1.453e-08), (0.9595, -0.2474, -1.453e-08), (1.006, -0.2381, -1.453e-08), (0.9952, -0.243, -1.453e-08), (0.9788, -0.2463, -1.453e-08), (0.9595, -0.2474, 0.03), (1.01, -0.2324, 0.03), (0.9788, -0.2463, 0.03), (0.9952, -0.243, 0.03), (1.006, -0.2381, 0.03), (0.9595, 0.3526, -1.453e-08), (1.01, 0.3376, -1.453e-08), (0.9788, 0.3515, -1.453e-08), (0.9952, 0.3482, -1.453e-08), (1.006, 0.3433, -1.453e-08), (1.01, 0.3376, 0.03), (0.9595, 0.3526, 0.03), (1.006, 0.3433, 0.03), (0.9952, 0.3482, 0.03), (0.9788, 0.3515, 0.03)], [], [(22, 28, 7, 1), (34, 37, 29, 21), (38, 17, 8, 27), (2, 9, 18, 14), (15, 17, 38, 35), (0, 3, 4, 6), (1, 5, 4, 3), (2, 6, 4, 5), (7, 10, 11, 13), (8, 12, 11, 10), (9, 13, 11, 12), (20, 23, 24, 26), (21, 25, 24, 23), (22, 26, 24, 25), (27, 30, 31, 33), (28, 32, 31, 30), (29, 33, 31, 32), (15, 0, 6, 16), (16, 6, 2, 14), (1, 7, 13, 5), (5, 13, 9, 2), (8, 17, 19, 12), (12, 19, 18, 9), (17, 15, 16, 19), (19, 16, 14, 18), (37, 34, 36, 39), (39, 36, 35, 38), (20, 35, 36, 23), (23, 36, 34, 21), (38, 27, 33, 39), (39, 33, 29, 37), (28, 22, 25, 32), (32, 25, 21, 29), (0, 20, 26, 3), (3, 26, 22, 1), (27, 8, 10, 30), (30, 10, 7, 28), (15, 35, 20, 0), (61, 65, 46, 40), (71, 75, 66, 60), (75, 77, 78, 79, 76, 55, 57, 58, 59, 56, 45, 47, 48, 49, 46, 65, 67, 68, 69, 66), (41, 45, 56, 50), (51, 55, 76, 70), (40, 46, 49, 42), (42, 49, 48, 43), (43, 48, 47, 44), (44, 47, 45, 41), (55, 51, 54, 57), (57, 54, 53, 58), (58, 53, 52, 59), (59, 52, 50, 56), (75, 71, 74, 77), (77, 74, 73, 78), (78, 73, 72, 79), (79, 72, 70, 76), (65, 61, 64, 67), (67, 64, 63, 68), (68, 63, 62, 69), (69, 62, 60, 66), (50, 52, 53, 54, 51, 70, 72, 73, 74, 71, 60, 62, 63, 64, 61, 40, 42, 43, 44, 41)])
me_cube_016.polygons.foreach_set('material_index', [0, 0, 0, 0, 0, 0, 0, 0, 0, 0, 0, 0, 0, 0, 0, 0, 0, 0, 0, 0, 0, 0, 0, 0, 0, 0, 0, 0, 0, 0, 0, 0, 0, 0, 0, 0, 0, 0, 1, 1, 1, 1, 1, 1, 1, 1, 1, 1, 1, 1, 1, 1, 1, 1, 1, 1, 1, 1, 1, 1])
_uv = me_cube_016.uv_layers.new(name='UVMap')
_uv.uv.foreach_set('vector', [0.3763, 0.7513, 0.6238, 0.7513, 0.6238, 0.9988, 0.3762, 0.9987, 0.3763, 0.5013, 0.6238, 0.5013, 0.6238, 0.7488, 0.3762, 0.7488, 0.6262, 0.5, 0.8737, 0.5, 0.8737, 0.7488, 0.6262, 0.7488, 0.3763, 0.00125, 0.6238, 0.00125, 0.6238, 0.2488, 0.3762, 0.2488, 0.375, 0.2513, 0.625, 0.2512, 0.625, 0.4987, 0.375, 0.4988, 0.1262, 0.7488, 0.1263, 0.75, 0.1255, 0.75, 0.125, 0.7488, 0.3762, 0.9987, 0.3763, 1.0, 0.3755, 1.0, 0.375, 0.9987, 0.3763, 0.00125, 0.375, 0.00125, 0.375, 0.0005283, 0.3762, 0.0, 0.6238, 0.9988, 0.625, 0.9987, 0.625, 0.9995, 0.6238, 1.0, 0.8737, 0.7488, 0.875, 0.7487, 0.875, 0.7495, 0.8738, 0.75, 0.6238, 0.00125, 0.6238, 0.0, 0.6245, 0.0, 0.625, 0.00125, 0.3738, 0.7488, 0.375, 0.7487, 0.3752, 0.75, 0.3738, 0.75, 0.3762, 0.7488, 0.3763, 0.75, 0.3752, 0.75, 0.375, 0.7488, 0.3763, 0.7513, 0.375, 0.7513, 0.3752, 0.75, 0.3763, 0.75, 0.6262, 0.7488, 0.6263, 0.75, 0.625, 0.7498, 0.625, 0.7488, 0.6238, 0.7513, 0.6238, 0.75, 0.625, 0.7498, 0.625, 0.7513, 0.6238, 0.7488, 0.625, 0.7487, 0.625, 0.7498, 0.6237, 0.75, 0.1262, 0.5, 0.1262, 0.7488, 0.125, 0.7488, 0.125, 0.5004, 0.375, 0.2496, 0.375, 0.00125, 0.3763, 0.00125, 0.3762, 0.2488, 0.3762, 0.9987, 0.6238, 0.9988, 0.6238, 1.0, 0.3763, 1.0, 0.3762, 0.0, 0.6238, 0.0, 0.6238, 0.00125, 0.3763, 0.00125, 0.8737, 0.7488, 0.8737, 0.5, 0.875, 0.5004, 0.875, 0.7487, 0.625, 0.00125, 0.625, 0.2496, 0.6238, 0.2488, 0.6238, 0.00125, 0.625, 0.2512, 0.375, 0.2513, 0.3754, 0.25, 0.6246, 0.25, 0.6246, 0.25, 0.3754, 0.25, 0.3762, 0.2488, 0.6238, 0.2488, 0.6238, 0.5013, 0.3763, 0.5013, 0.3754, 0.5, 0.6246, 0.5, 0.6246, 0.5, 0.3754, 0.5, 0.375, 0.4988, 0.625, 0.4987, 0.3738, 0.7488, 0.3738, 0.5, 0.375, 0.5004, 0.375, 0.7487, 0.375, 0.7487, 0.375, 0.5004, 0.3763, 0.5013, 0.3762, 0.7488, 0.6262, 0.5, 0.6262, 0.7488, 0.625, 0.7487, 0.625, 0.5004, 0.625, 0.5004, 0.625, 0.7487, 0.6238, 0.7488, 0.6238, 0.5013, 0.6238, 0.7513, 0.3763, 0.7513, 0.3763, 0.75, 0.6237, 0.75, 0.6237, 0.75, 0.3763, 0.75, 0.3762, 0.7488, 0.6238, 0.7488, 0.1262, 0.7488, 0.3738, 0.7488, 0.3738, 0.75, 0.1263, 0.75, 0.375, 0.9987, 0.375, 0.7513, 0.3763, 0.7513, 0.3762, 0.9987, 0.6262, 0.7488, 0.8737, 0.7488, 0.8738, 0.75, 0.6263, 0.75, 0.625, 0.7513, 0.625, 0.9987, 0.6238, 0.9988, 0.6238, 0.7513, 0.1262, 0.5, 0.3738, 0.5, 0.3738, 0.7488, 0.1262, 0.7488, 0.375, 0.7563, 0.625, 0.7563, 0.625, 0.9937, 0.375, 0.9937, 0.375, 0.5063, 0.625, 0.5062, 0.625, 0.7437, 0.375, 0.7437, 0.625, 0.5063, 0.6255, 0.5039, 0.6268, 0.5018, 0.6289, 0.5005, 0.6313, 0.5, 0.8687, 0.5, 0.8711, 0.5005, 0.8732, 0.5018, 0.8745, 0.5039, 0.875, 0.5062, 0.875, 0.7437, 0.8745, 0.7461, 0.8732, 0.7482, 0.8711, 0.7495, 0.8687, 0.75, 0.6313, 0.75, 0.6289, 0.7495, 0.6268, 0.7482, 0.6255, 0.7461, 0.625, 0.7437, 0.375, 0.00625, 0.625, 0.00625, 0.625, 0.2437, 0.375, 0.2437, 0.375, 0.2563, 0.625, 0.2562, 0.625, 0.4937, 0.375, 0.4937, 0.375, 0.9937, 0.625, 0.9937, 0.625, 0.9961, 0.375, 0.9961, 0.375, 0.9961, 0.625, 0.9961, 0.625, 1.0, 0.375, 1.0, 0.375, 0.0, 0.625, 0.0, 0.625, 0.003858, 0.375, 0.003858, 0.375, 0.003858, 0.625, 0.003858, 0.625, 0.00625, 0.375, 0.00625, 0.625, 0.2562, 0.375, 0.2563, 0.375, 0.2539, 0.625, 0.2539, 0.625, 0.2539, 0.375, 0.2539, 0.375, 0.25, 0.625, 0.25, 0.625, 0.25, 0.375, 0.25, 0.375, 0.2461, 0.625, 0.2461, 0.625, 0.2461, 0.375, 0.2461, 0.375, 0.2437, 0.625, 0.2437, 0.625, 0.5062, 0.375, 0.5063, 0.375, 0.5039, 0.625, 0.5039, 0.625, 0.5039, 0.375, 0.5039, 0.375, 0.5, 0.625, 0.5, 0.625, 0.5, 0.375, 0.5, 0.375, 0.4961, 0.625, 0.4961, 0.625, 0.4961, 0.375, 0.4961, 0.375, 0.4937, 0.625, 0.4937, 0.625, 0.7563, 0.375, 0.7563, 0.375, 0.7539, 0.625, 0.7539, 0.625, 0.7539, 0.375, 0.7539, 0.375, 0.75, 0.625, 0.75, 0.625, 0.75, 0.375, 0.75, 0.375, 0.7461, 0.625, 0.7461, 0.625, 0.7461, 0.375, 0.7461, 0.375, 0.7437, 0.625, 0.7437, 0.125, 0.5063, 0.1255, 0.5039, 0.1268, 0.5018, 0.1289, 0.5005, 0.1312, 0.5, 0.3688, 0.5, 0.3711, 0.5005, 0.3732, 0.5018, 0.3745, 0.5039, 0.375, 0.5062, 0.375, 0.7437, 0.3745, 0.7461, 0.3732, 0.7482, 0.3711, 0.7495, 0.3688, 0.75, 0.1313, 0.75, 0.1289, 0.7495, 0.1268, 0.7482, 0.1255, 0.7461, 0.125, 0.7437])
me_cube_016.materials.append(mat_benchgray)
me_cube_016.materials.append(mat_table)
me_cube_016.update()
me_cube_017 = bpy.data.meshes.new('Cube.017')
me_cube_017.from_pydata([(0.0, -4.657e-09, -1.49e-08), (0.0, -4.657e-09, 0.405), (0.0, 0.01, -1.49e-08), (0.0, 0.01, 0.405), (0.33, -4.657e-09, -1.49e-08), (0.33, -4.657e-09, 0.405), (0.33, 0.01, -1.49e-08), (0.33, 0.01, 0.405)], [], [(0, 1, 3, 2), (2, 3, 7, 6), (6, 7, 5, 4), (4, 5, 1, 0), (2, 6, 4, 0), (7, 3, 1, 5)])
_uv = me_cube_017.uv_layers.new(name='UVMap')
_uv.uv.foreach_set('vector', [0.9571, 0.5786, 0.9571, 0.0, 0.9714, 0.0, 0.9714, 0.5786, 0.2341, 0.2581, 0.2341, 0.105, 0.3453, 0.105, 0.3453, 0.2581, 0.9714, 0.5786, 0.9714, 0.0, 0.9857, 0.0, 0.9857, 0.5786, 0.7946, 0.3447, 0.7946, 0.6796, 0.1618, 0.6796, 0.1618, 0.3447, 1.0, -1.137e-09, 1.0, 0.4786, 0.9857, 0.4786, 0.9857, -5.122e-10, 1.0, 0.4786, 1.0, 0.9571, 0.9857, 0.9571, 0.9857, 0.4786])
me_cube_017.update()
me_cube_018 = bpy.data.meshes.new('Cube.018')
me_cube_018.from_pydata([(0.0, -4.657e-09, 0.0), (0.0, -4.657e-09, 0.405), (0.0, 0.01, 0.0), (0.0, 0.01, 0.405), (0.33, -4.657e-09, 0.0), (0.33, -4.657e-09, 0.405), (0.33, 0.01, 0.0), (0.33, 0.01, 0.405)], [], [(0, 1, 3, 2), (2, 3, 7, 6), (6, 7, 5, 4), (4, 5, 1, 0), (2, 6, 4, 0), (7, 3, 1, 5)])
_uv = me_cube_018.uv_layers.new(name='UVMap')
_uv.uv.foreach_set('vector', [0.9571, 0.5786, 0.9571, 0.0, 0.9714, 0.0, 0.9714, 0.5786, 0.2341, 0.2581, 0.2341, 0.105, 0.3453, 0.105, 0.3453, 0.2581, 0.9714, 0.5786, 0.9714, 0.0, 0.9857, 0.0, 0.9857, 0.5786, 0.7946, 0.3447, 0.7946, 0.6796, 0.1618, 0.6796, 0.1618, 0.3447, 1.0, -1.137e-09, 1.0, 0.4786, 0.9857, 0.4786, 0.9857, -5.122e-10, 1.0, 0.4786, 1.0, 0.9571, 0.9857, 0.9571, 0.9857, 0.4786])
me_cube_018.materials.append(None)
me_cube_018.update()
me_railing = bpy.data.meshes.new('Railing')
me_railing.from_pydata([(0.0, 0.28, -0.02), (0.8, 0.28, -0.02), (0.0, 0.28, 0.28), (0.8, 0.28, 0.28), (0.8, 7.451e-09, -0.02), (0.0, 7.451e-09, -0.02), (0.8, 7.451e-09, 1.304e-08), (0.0, 7.451e-09, 1.304e-08), (0.0, 0.01, -0.02), (0.8, 0.01, -0.02), (0.0, 0.01, 1.304e-08), (0.8, 0.01, 1.304e-08), (0.8, 0.27, -0.02), (0.0, 0.27, -0.02), (0.8, 0.27, 0.28), (0.0, 0.27, 0.28), (0.0, 0.01, -0.015), (0.8, 0.01, -0.015), (0.0, 0.27, -0.015), (0.8, 0.27, -0.015), (0.0, 0.28, 0.28), (0.8, 0.28, 0.28), (0.0, 0.28, 0.58), (0.8, 0.28, 0.58), (0.8, 7.451e-09, 0.28), (0.0, 7.451e-09, 0.28), (0.8, 7.451e-09, 0.3), (0.0, 7.451e-09, 0.3), (0.0, 0.01, 0.28), (0.8, 0.01, 0.28), (0.0, 0.01, 0.3), (0.8, 0.01, 0.3), (0.8, 0.27, 0.28), (0.0, 0.27, 0.28), (0.8, 0.27, 0.58), (0.0, 0.27, 0.58), (0.0, 0.01, 0.285), (0.8, 0.01, 0.285), (0.0, 0.27, 0.285), (0.8, 0.27, 0.285), (0.0, 0.28, 0.58), (0.8, 0.28, 0.58), (0.0, 0.28, 0.88), (0.8, 0.28, 0.88), (0.8, 7.451e-09, 0.58), (0.0, 7.451e-09, 0.58), (0.8, 7.451e-09, 0.6), (0.0, 7.451e-09, 0.6), (0.0, 0.01, 0.58), (0.8, 0.01, 0.58), (0.0, 0.01, 0.6), (0.8, 0.01, 0.6), (0.8, 0.27, 0.58), (0.0, 0.27, 0.58), (0.8, 0.27, 0.88), (0.0, 0.27, 0.88), (0.0, 0.01, 0.585), (0.8, 0.01, 0.585), (0.0, 0.27, 0.585), (0.8, 0.27, 0.585), (0.0, 0.28, 0.88), (0.8, 0.28, 0.88), (0.0, 0.28, 1.18), (0.8, 0.28, 1.18), (0.8, 7.451e-09, 0.88), (0.0, 7.451e-09, 0.88), (0.8, 7.451e-09, 0.9), (0.0, 7.451e-09, 0.9), (0.0, 0.01, 0.88), (0.8, 0.01, 0.88), (0.0, 0.01, 0.9), (0.8, 0.01, 0.9), (0.8, 0.27, 0.88), (0.0, 0.27, 0.88), (0.8, 0.27, 1.18), (0.0, 0.27, 1.18), (0.0, 0.01, 0.885), (0.8, 0.01, 0.885), (0.0, 0.27, 0.885), (0.8, 0.27, 0.885), (0.8, 2.98e-08, 1.18), (0.0, 2.98e-08, 1.18), (0.8, 2.98e-08, 1.19), (0.0, 2.98e-08, 1.19), (0.8, 0.27, 1.19), (0.0, 0.27, 1.19)], [], [(4, 6, 7, 5), (6, 4, 9, 11), (5, 7, 10, 8), (7, 6, 11, 10), (14, 15, 18, 19), (1, 12, 13, 0), (2, 3, 1, 0), (2, 0, 13, 15), (5, 13, 12, 4), (12, 19, 17, 9), (13, 8, 16, 18), (17, 19, 18, 16), (11, 17, 16, 10), (14, 19, 12, 1, 3), (2, 15, 14, 3), (24, 26, 27, 25), (26, 24, 29, 31), (25, 27, 30, 28), (27, 26, 31, 30), (34, 35, 38, 39), (21, 32, 33, 20), (22, 23, 21, 20), (22, 20, 33, 35), (25, 33, 32, 24), (32, 39, 37, 29), (33, 28, 36, 38), (37, 39, 38, 36), (31, 37, 36, 30), (34, 39, 32, 21, 23), (22, 35, 34, 23), (44, 46, 47, 45), (46, 44, 49, 51), (45, 47, 50, 48), (47, 46, 51, 50), (54, 55, 58, 59), (41, 52, 53, 40), (42, 43, 41, 40), (42, 40, 53, 55), (45, 53, 52, 44), (52, 59, 57, 49), (53, 48, 56, 58), (57, 59, 58, 56), (51, 57, 56, 50), (54, 59, 52, 41, 43), (42, 55, 54, 43), (64, 66, 67, 65), (66, 64, 69, 71), (65, 67, 70, 68), (67, 66, 71, 70), (74, 75, 78, 79), (61, 72, 73, 60), (62, 63, 61, 60), (62, 60, 73, 75), (65, 73, 72, 64), (72, 79, 77, 69), (73, 68, 76, 78), (77, 79, 78, 76), (71, 77, 76, 70), (74, 79, 72, 61, 63), (62, 75, 74, 63), (74, 80, 81, 75), (80, 82, 83, 81), (82, 84, 85, 83), (80, 74, 84, 82), (75, 85, 84, 74), (75, 81, 83, 85)])
_uv = me_railing.uv_layers.new(name='UVMap')
_uv.uv.foreach_set('vector', [0.316, 1.08, 0.5504, 1.08, 0.5504, -0.09032, 0.316, -0.09032, 0.4836, 3.541e-11, 0.4836, 1.485e-18, 0.4836, 0.01235, 0.4836, 0.01235, 0.4836, 0.01235, 0.4836, 0.01235, 0.4836, -3.449e-08, 0.4836, -3.453e-08, 0.4836, 0.9877, 0.4836, -7.366e-08, 0.4836, -7.367e-08, 0.4836, 0.9877, 0.0, 0.0, 0.0, 0.0, 0.0, 0.0, 0.0, 0.0, 0.0, 0.0, 0.0, 0.0, 0.0, 0.0, 0.0, 0.0, 0.0, 0.0, 0.0, 0.0, 0.0, 0.0, 0.0, 0.0, 0.0, 0.0, 0.0, 0.0, 0.0, 0.0, 0.0, 0.0, 0.316, -0.09032, 0.0, 0.0, 0.0, 0.0, 0.316, 1.08, 0.0, 0.0, 0.0, 0.0, 0.0, 0.0, 0.0, 0.0, 0.0, 0.0, 0.0, 0.0, 0.0, 0.0, 0.0, 0.0, 0.0, 0.0, 0.0, 0.0, 0.0, 0.0, 0.0, 0.0, 0.4836, -7.367e-08, 0.0, 0.0, 0.0, 0.0, 0.4836, 0.9877, 0.0, 0.0, 0.0, 0.0, 0.0, 0.0, 0.0, 0.0, 0.0, 0.0, 0.0, 0.0, 0.0, 0.0, 0.0, 0.0, 0.0, 0.0, 0.316, 1.08, 0.5504, 1.08, 0.5504, -0.09032, 0.316, -0.09032, 0.4836, 3.541e-11, 0.4836, 1.485e-18, 0.4836, 0.01235, 0.4836, 0.01235, 0.4836, 0.01235, 0.4836, 0.01235, 0.4836, -3.449e-08, 0.4836, -3.453e-08, 0.4836, 0.9877, 0.4836, -7.366e-08, 0.4836, -7.367e-08, 0.4836, 0.9877, 0.0, 0.0, 0.0, 0.0, 0.0, 0.0, 0.0, 0.0, 0.0, 0.0, 0.0, 0.0, 0.0, 0.0, 0.0, 0.0, 0.0, 0.0, 0.0, 0.0, 0.0, 0.0, 0.0, 0.0, 0.0, 0.0, 0.0, 0.0, 0.0, 0.0, 0.0, 0.0, 0.316, -0.09032, 0.0, 0.0, 0.0, 0.0, 0.316, 1.08, 0.0, 0.0, 0.0, 0.0, 0.0, 0.0, 0.0, 0.0, 0.0, 0.0, 0.0, 0.0, 0.0, 0.0, 0.0, 0.0, 0.0, 0.0, 0.0, 0.0, 0.0, 0.0, 0.0, 0.0, 0.4836, -7.367e-08, 0.0, 0.0, 0.0, 0.0, 0.4836, 0.9877, 0.0, 0.0, 0.0, 0.0, 0.0, 0.0, 0.0, 0.0, 0.0, 0.0, 0.0, 0.0, 0.0, 0.0, 0.0, 0.0, 0.0, 0.0, 0.316, 1.08, 0.5504, 1.08, 0.5504, -0.09032, 0.316, -0.09032, 0.4836, 3.541e-11, 0.4836, 1.485e-18, 0.4836, 0.01235, 0.4836, 0.01235, 0.4836, 0.01235, 0.4836, 0.01235, 0.4836, -3.449e-08, 0.4836, -3.453e-08, 0.4836, 0.9877, 0.4836, -7.366e-08, 0.4836, -7.367e-08, 0.4836, 0.9877, 0.0, 0.0, 0.0, 0.0, 0.0, 0.0, 0.0, 0.0, 0.0, 0.0, 0.0, 0.0, 0.0, 0.0, 0.0, 0.0, 0.0, 0.0, 0.0, 0.0, 0.0, 0.0, 0.0, 0.0, 0.0, 0.0, 0.0, 0.0, 0.0, 0.0, 0.0, 0.0, 0.316, -0.09032, 0.0, 0.0, 0.0, 0.0, 0.316, 1.08, 0.0, 0.0, 0.0, 0.0, 0.0, 0.0, 0.0, 0.0, 0.0, 0.0, 0.0, 0.0, 0.0, 0.0, 0.0, 0.0, 0.0, 0.0, 0.0, 0.0, 0.0, 0.0, 0.0, 0.0, 0.4836, -7.367e-08, 0.0, 0.0, 0.0, 0.0, 0.4836, 0.9877, 0.0, 0.0, 0.0, 0.0, 0.0, 0.0, 0.0, 0.0, 0.0, 0.0, 0.0, 0.0, 0.0, 0.0, 0.0, 0.0, 0.0, 0.0, 0.316, 1.08, 0.5504, 1.08, 0.5504, -0.09032, 0.316, -0.09032, 0.4836, 3.541e-11, 0.4836, 1.485e-18, 0.4836, 0.01235, 0.4836, 0.01235, 0.4836, 0.01235, 0.4836, 0.01235, 0.4836, -3.449e-08, 0.4836, -3.453e-08, 0.4836, 0.9877, 0.4836, -7.366e-08, 0.4836, -7.367e-08, 0.4836, 0.9877, 0.0, 0.0, 0.0, 0.0, 0.0, 0.0, 0.0, 0.0, 0.0, 0.0, 0.0, 0.0, 0.0, 0.0, 0.0, 0.0, 0.0, 0.0, 0.0, 0.0, 0.0, 0.0, 0.0, 0.0, 0.0, 0.0, 0.0, 0.0, 0.0, 0.0, 0.0, 0.0, 0.316, -0.09032, 0.0, 0.0, 0.0, 0.0, 0.316, 1.08, 0.0, 0.0, 0.0, 0.0, 0.0, 0.0, 0.0, 0.0, 0.0, 0.0, 0.0, 0.0, 0.0, 0.0, 0.0, 0.0, 0.0, 0.0, 0.0, 0.0, 0.0, 0.0, 0.0, 0.0, 0.4836, -7.367e-08, 0.0, 0.0, 0.0, 0.0, 0.4836, 0.9877, 0.0, 0.0, 0.0, 0.0, 0.0, 0.0, 0.0, 0.0, 0.0, 0.0, 0.0, 0.0, 0.0, 0.0, 0.0, 0.0, 0.0, 0.0, 0.0, 0.0, 0.0, 0.0, 0.0, 0.0, 0.0, 0.0, 0.0, 0.0, 0.0, 0.0, 0.0, 0.0, 0.0, 0.0, 0.0, 0.0, 0.0, 0.0, 0.0, 0.0, 0.0, 0.0, 0.0, 0.0, 0.0, 0.0, 0.0, 0.0, 0.0, 0.0, 0.0, 0.0, 0.0, 0.0, 0.0, 0.0, 0.0, 0.0, 0.0, 0.0, 0.0, 0.0, 0.0, 0.0, 0.0, 0.0])
me_railing.materials.append(mat_benchgray_001)
me_railing.materials.append(mat_railing_001)
me_railing.update()

# ---- objects
ob_benchwall = bpy.data.objects.new('BenchWall', me_vert_007)
ob_largecomponent_001 = bpy.data.objects.new('LargeComponent.001', me_cube_007)
ob_largecomponent_002 = bpy.data.objects.new('LargeComponent.002', me_cube_002)
ob_smallcomponent_001 = bpy.data.objects.new('SmallComponent.001', me_cube_001)
ob_smallcomponent_002 = bpy.data.objects.new('SmallComponent.002', me_cube_003)
ob_smallcomponent_003 = bpy.data.objects.new('SmallComponent.003', me_cube_008)
ob_smallcomponent_004 = bpy.data.objects.new('SmallComponent.004', me_cube_014)
ob_smallcomponent_005 = bpy.data.objects.new('SmallComponent.005', me_cube_015)
ob_network = bpy.data.objects.new('Network', me_cube_011)
ob_benchtable = bpy.data.objects.new('BenchTable', me_cube_016)
ob_network_003 = bpy.data.objects.new('Network.003', me_cube_017)
ob_network_004 = bpy.data.objects.new('Network.004', me_cube_018)
ob_railing = bpy.data.objects.new('Railing', me_railing)

# ---- transforms, parenting, visibility, modifiers, constraints
ob_benchwall.location = (-0.01934, 0.4201, 0.7089)
ob_largecomponent_001.parent = ob_benchwall
ob_largecomponent_001.matrix_parent_inverse = Matrix(((1.0, -0.0, 0.0, -0.0), (-0.0, 1.0, -0.0, 0.0), (0.0, -0.0, 1.0, -1.4), (-0.0, 0.0, -0.0, 1.0)))
ob_largecomponent_001.location = (-0.6436, -0.06867, 0.8211)
ob_largecomponent_002.parent = ob_benchwall
ob_largecomponent_002.matrix_parent_inverse = Matrix(((1.0, -0.0, 0.0, -0.0), (-0.0, 1.0, -0.0, 0.0), (0.0, -0.0, 1.0, -1.4), (-0.0, 0.0, -0.0, 1.0)))
ob_largecomponent_002.location = (-0.9436, -0.06867, 1.121)
ob_smallcomponent_001.parent = ob_benchwall
ob_smallcomponent_001.matrix_parent_inverse = Matrix(((1.0, -0.0, 0.0, -0.0), (-0.0, 1.0, -0.0, 0.0), (0.0, -0.0, 1.0, -1.4), (-0.0, 0.0, -0.0, 1.0)))
ob_smallcomponent_001.location = (-0.7969, -0.06948, 0.8211)
ob_smallcomponent_002.parent = ob_benchwall
ob_smallcomponent_002.matrix_parent_inverse = Matrix(((1.0, -0.0, 0.0, -0.0), (-0.0, 1.0, -0.0, 0.0), (0.0, -0.0, 1.0, -1.4), (-0.0, 0.0, -0.0, 1.0)))
ob_smallcomponent_002.location = (-0.4969, -0.06948, 1.121)
ob_smallcomponent_003.parent = ob_benchwall
ob_smallcomponent_003.matrix_parent_inverse = Matrix(((1.0, -0.0, 0.0, -0.0), (-0.0, 1.0, -0.0, 0.0), (0.0, -0.0, 1.0, -1.4), (-0.0, 0.0, -0.0, 1.0)))
ob_smallcomponent_003.location = (-0.6469, -0.06948, 1.421)
ob_smallcomponent_004.parent = ob_benchwall
ob_smallcomponent_004.matrix_parent_inverse = Matrix(((1.0, -0.0, 0.0, -0.0), (-0.0, 1.0, -0.0, 0.0), (0.0, -0.0, 1.0, -1.4), (-0.0, 0.0, -0.0, 1.0)))
ob_smallcomponent_004.location = (0.8582, -0.06948, 1.421)
ob_smallcomponent_005.parent = ob_benchwall
ob_smallcomponent_005.matrix_parent_inverse = Matrix(((1.0, -0.0, 0.0, -0.0), (-0.0, 1.0, -0.0, 0.0), (0.0, -0.0, 1.0, -1.4), (-0.0, 0.0, -0.0, 1.0)))
ob_smallcomponent_005.location = (0.6582, -0.06948, 1.721)
ob_network.parent = ob_benchwall
ob_network.matrix_parent_inverse = Matrix(((1.0, -0.0, 0.0, -0.0), (-0.0, 1.0, -0.0, 0.0), (0.0, -0.0, 1.0, -1.4), (-0.0, 0.0, -0.0, 1.0)))
ob_network.location = (-0.1743, -0.06867, 1.616)
ob_benchtable.location = (0.0, 0.0, 0.0)
ob_network_003.parent = ob_benchwall
ob_network_003.matrix_parent_inverse = Matrix(((1.0, -0.0, 0.0, -0.0), (-0.0, 1.0, -0.0, 0.0), (0.0, -0.0, 1.0, -1.4), (-0.0, 0.0, -0.0, 1.0)))
ob_network_003.location = (-0.1743, -0.06867, 1.201)
ob_network_004.parent = ob_benchwall
ob_network_004.matrix_parent_inverse = Matrix(((1.0, -0.0, 0.0, -0.0), (-0.0, 1.0, -0.0, 0.0), (0.0, -0.0, 1.0, -1.4), (-0.0, 0.0, -0.0, 1.0)))
ob_network_004.location = (-0.1743, -0.06867, 0.7861)
ob_railing.location = (-3.269, 0.3515, 0.73)

# ---- collection membership
col_labbench.objects.link(ob_benchwall)
col_labbench.objects.link(ob_largecomponent_001)
col_labbench.objects.link(ob_largecomponent_002)
col_labbench.objects.link(ob_smallcomponent_001)
col_labbench.objects.link(ob_smallcomponent_002)
col_labbench.objects.link(ob_smallcomponent_003)
col_labbench.objects.link(ob_smallcomponent_004)
col_labbench.objects.link(ob_smallcomponent_005)
col_labbench.objects.link(ob_network)
col_labbench.objects.link(ob_benchtable)
col_labbench.objects.link(ob_network_003)
col_labbench.objects.link(ob_network_004)
col_labbench.objects.link(ob_railing)

# ---- scene / render settings (as saved in the file)
scene.frame_start = 1; scene.frame_end = 250; scene.frame_set(10)
scene.render.engine = 'BLENDER_EEVEE_NEXT'
scene.cycles.sampling_pattern = 'TABULATED_SOBOL'
bpy.context.view_layer.update()

# ---- added for rendering (the .blend has no active camera and no usable light): camera, sun
cam_auto = bpy.data.cameras.new('AutoCamera')
cam_auto.lens = 50.0
cam_auto.sensor_width = 36.0
cam_auto.clip_end = 1000.0
ob_auto_camera = bpy.data.objects.new('AutoCamera', cam_auto)
scene.collection.objects.link(ob_auto_camera)
ob_auto_camera.location = (3.2966, -5.1193, 4.48589)
ob_auto_camera.rotation_euler = (1.09748, -7.21219e-08, 0.694738)
scene.camera = ob_auto_camera
light_auto_sun = bpy.data.lights.new('AutoSun', 'SUN')
light_auto_sun.energy = 3.0
light_auto_sun.angle = 0.0523599
ob_auto_sun = bpy.data.objects.new('AutoSun', light_auto_sun)
scene.collection.objects.link(ob_auto_sun)
ob_auto_sun.rotation_euler = (0.872665, 0.174533, 0.523599)
bpy.context.view_layer.update()
